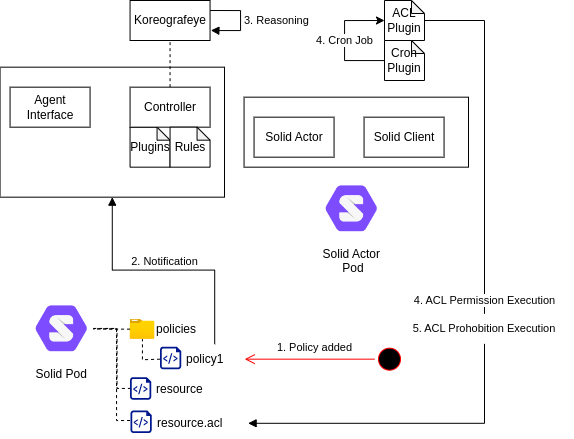

The diagram above was exported from draw.io. Its source (the exported page's mxGraphModel, read from the mxfile embedded in the PNG):
<mxGraphModel dx="1311" dy="681" grid="1" gridSize="10" guides="1" tooltips="1" connect="1" arrows="1" fold="1" page="1" pageScale="1" pageWidth="827" pageHeight="1169" math="0" shadow="0">
  <root>
    <mxCell id="0" />
    <mxCell id="1" parent="0" />
    <mxCell id="2" value="" style="rounded=0;whiteSpace=wrap;html=1;fillColor=none;" vertex="1" parent="1">
      <mxGeometry x="165.56" y="626.67" width="224.44" height="130" as="geometry" />
    </mxCell>
    <mxCell id="3" value="Agent Interface" style="rounded=0;whiteSpace=wrap;html=1;" vertex="1" parent="1">
      <mxGeometry x="175.56" y="646.67" width="80" height="40" as="geometry" />
    </mxCell>
    <mxCell id="4" value="Plugins" style="shape=note;whiteSpace=wrap;html=1;backgroundOutline=1;darkOpacity=0.05;size=13;" vertex="1" parent="1">
      <mxGeometry x="295.56" y="686.67" width="40" height="40" as="geometry" />
    </mxCell>
    <mxCell id="5" value="Controller" style="rounded=0;whiteSpace=wrap;html=1;" vertex="1" parent="1">
      <mxGeometry x="295.56" y="646.67" width="80" height="40" as="geometry" />
    </mxCell>
    <mxCell id="6" value="Rules" style="shape=note;whiteSpace=wrap;html=1;backgroundOutline=1;darkOpacity=0.05;size=13;" vertex="1" parent="1">
      <mxGeometry x="335.56" y="686.67" width="40" height="40" as="geometry" />
    </mxCell>
    <mxCell id="7" value="" style="endArrow=none;dashed=1;html=1;rounded=0;" edge="1" source="5" target="8" parent="1">
      <mxGeometry width="50" height="50" relative="1" as="geometry">
        <mxPoint x="325.56" y="596.67" as="sourcePoint" />
        <mxPoint x="335.56" y="566.67" as="targetPoint" />
      </mxGeometry>
    </mxCell>
    <mxCell id="8" value="Koreografeye" style="rounded=0;whiteSpace=wrap;html=1;" vertex="1" parent="1">
      <mxGeometry x="295.56" y="560" width="80" height="40" as="geometry" />
    </mxCell>
    <mxCell id="9" value="" style="rounded=0;whiteSpace=wrap;html=1;fillColor=none;" vertex="1" parent="1">
      <mxGeometry x="409.56" y="656.67" width="224.44" height="70" as="geometry" />
    </mxCell>
    <mxCell id="10" value="Solid Actor" style="rounded=0;whiteSpace=wrap;html=1;" vertex="1" parent="1">
      <mxGeometry x="419.56" y="676.67" width="80" height="40" as="geometry" />
    </mxCell>
    <mxCell id="11" value="Solid Client" style="rounded=0;whiteSpace=wrap;html=1;" vertex="1" parent="1">
      <mxGeometry x="529.56" y="676.67" width="80" height="40" as="geometry" />
    </mxCell>
    <mxCell id="12" value="Solid Actor&#10; Pod" style="shape=image;verticalLabelPosition=bottom;labelBackgroundColor=default;verticalAlign=top;aspect=fixed;imageAspect=0;image=data:image/png,(base64 omitted: 7068 chars);" vertex="1" parent="1">
      <mxGeometry x="485.56333333333333" y="736.6699999999998" width="63.333333333333336" height="63.333333333333336" as="geometry" />
    </mxCell>
    <mxCell id="13" value="Solid Pod" style="shape=image;verticalLabelPosition=bottom;labelBackgroundColor=default;verticalAlign=top;aspect=fixed;imageAspect=0;image=data:image/png,(base64 omitted: 7068 chars);" vertex="1" parent="1">
      <mxGeometry x="195.56333333333333" y="856.6699999999998" width="63.333333333333336" height="63.333333333333336" as="geometry" />
    </mxCell>
    <mxCell id="14" value="" style="group" vertex="1" connectable="0" parent="1">
      <mxGeometry x="295.56" y="878.67" width="104.63999999999999" height="25" as="geometry" />
    </mxCell>
    <mxCell id="15" value="" style="aspect=fixed;html=1;points=[];align=center;image;fontSize=12;image=img/lib/azure2/general/Folder_Blank.svg;" vertex="1" parent="14">
      <mxGeometry width="24.64" height="20" as="geometry" />
    </mxCell>
    <mxCell id="16" value="policies" style="text;html=1;align=left;verticalAlign=middle;resizable=0;points=[];autosize=1;strokeColor=none;fillColor=none;" vertex="1" parent="14">
      <mxGeometry x="24.639999999999986" y="-5" width="60" height="30" as="geometry" />
    </mxCell>
    <mxCell id="17" value="" style="endArrow=none;dashed=1;html=1;rounded=0;edgeStyle=orthogonalEdgeStyle;" edge="1" target="15" parent="1">
      <mxGeometry x="472.2888888888889" y="1230" width="50" height="50" as="geometry">
        <mxPoint x="325.56" y="918.6700000000001" as="sourcePoint" />
        <mxPoint x="-204.43767441860467" y="723.67" as="targetPoint" />
      </mxGeometry>
    </mxCell>
    <mxCell id="18" value="" style="group" vertex="1" connectable="0" parent="1">
      <mxGeometry x="325.56" y="906.17" width="114.63999999999999" height="27.5" as="geometry" />
    </mxCell>
    <mxCell id="19" value="" style="sketch=0;aspect=fixed;pointerEvents=1;shadow=0;dashed=0;html=1;strokeColor=none;labelPosition=center;verticalLabelPosition=bottom;verticalAlign=top;align=center;fillColor=#00188D;shape=mxgraph.azure.script_file" vertex="1" parent="18">
      <mxGeometry width="21.15" height="22.5" as="geometry" />
    </mxCell>
    <mxCell id="20" value="policy1" style="text;html=1;align=left;verticalAlign=middle;resizable=0;points=[];autosize=1;strokeColor=none;fillColor=none;" vertex="1" parent="18">
      <mxGeometry x="24.639999999999986" y="-2.5" width="60" height="30" as="geometry" />
    </mxCell>
    <mxCell id="21" value="" style="endArrow=none;dashed=1;html=1;rounded=0;edgeStyle=orthogonalEdgeStyle;" edge="1" source="15" target="13" parent="1">
      <mxGeometry x="482.2888888888889" y="1270" width="50" height="50" as="geometry">
        <mxPoint x="286.78000000000003" y="1016.6700000000001" as="sourcePoint" />
        <mxPoint x="268.78000000000003" y="936.6700000000001" as="targetPoint" />
      </mxGeometry>
    </mxCell>
    <mxCell id="22" value="" style="endArrow=none;dashed=1;html=1;rounded=0;edgeStyle=orthogonalEdgeStyle;entryX=1;entryY=0.5;entryDx=0;entryDy=0;exitX=0.04;exitY=0.501;exitDx=0;exitDy=0;exitPerimeter=0;" edge="1" source="24" target="13" parent="1">
      <mxGeometry x="482.2888888888889" y="1270" width="50" height="50" as="geometry">
        <mxPoint x="305.56" y="936.6700000000001" as="sourcePoint" />
        <mxPoint x="268.56" y="898.67" as="targetPoint" />
        <Array as="points">
          <mxPoint x="282.56" y="947.6700000000001" />
          <mxPoint x="282.56" y="888.67" />
        </Array>
      </mxGeometry>
    </mxCell>
    <mxCell id="23" value="" style="group" vertex="1" connectable="0" parent="1">
      <mxGeometry x="295.56" y="936.6700000000001" width="114.63999999999999" height="27.5" as="geometry" />
    </mxCell>
    <mxCell id="24" value="" style="sketch=0;aspect=fixed;pointerEvents=1;shadow=0;dashed=0;html=1;strokeColor=none;labelPosition=center;verticalLabelPosition=bottom;verticalAlign=top;align=center;fillColor=#00188D;shape=mxgraph.azure.script_file" vertex="1" parent="23">
      <mxGeometry width="21.15" height="22.5" as="geometry" />
    </mxCell>
    <mxCell id="25" value="resource" style="text;html=1;align=left;verticalAlign=middle;resizable=0;points=[];autosize=1;strokeColor=none;fillColor=none;" vertex="1" parent="23">
      <mxGeometry x="24.639999999999986" y="-2.5" width="70" height="30" as="geometry" />
    </mxCell>
    <mxCell id="26" value="" style="ellipse;html=1;shape=startState;fillColor=#000000;strokeColor=#ff0000;" vertex="1" parent="1">
      <mxGeometry x="540" y="903.67" width="30" height="30" as="geometry" />
    </mxCell>
    <mxCell id="27" value="" style="edgeStyle=orthogonalEdgeStyle;html=1;verticalAlign=bottom;endArrow=open;endSize=8;strokeColor=#ff0000;rounded=0;" edge="1" source="26" target="20" parent="1">
      <mxGeometry relative="1" as="geometry">
        <mxPoint x="555" y="996" as="targetPoint" />
      </mxGeometry>
    </mxCell>
    <mxCell id="28" value="1. Policy added" style="edgeLabel;html=1;align=center;verticalAlign=middle;resizable=0;points=[];" vertex="1" connectable="0" parent="27">
      <mxGeometry x="0.0786" y="-1" relative="1" as="geometry">
        <mxPoint x="10" y="-11" as="offset" />
      </mxGeometry>
    </mxCell>
    <mxCell id="29" value="2. Notification" style="html=1;verticalAlign=bottom;endArrow=block;edgeStyle=elbowEdgeStyle;elbow=vertical;curved=0;rounded=0;" edge="1" source="20" target="2" parent="1">
      <mxGeometry width="80" relative="1" as="geometry">
        <mxPoint x="270" y="810" as="sourcePoint" />
        <mxPoint x="350" y="810" as="targetPoint" />
      </mxGeometry>
    </mxCell>
    <mxCell id="30" value="" style="group" vertex="1" connectable="0" parent="1">
      <mxGeometry x="296" y="970.0000000000001" width="114.63999999999999" height="27.5" as="geometry" />
    </mxCell>
    <mxCell id="31" value="" style="sketch=0;aspect=fixed;pointerEvents=1;shadow=0;dashed=0;html=1;strokeColor=none;labelPosition=center;verticalLabelPosition=bottom;verticalAlign=top;align=center;fillColor=#00188D;shape=mxgraph.azure.script_file" vertex="1" parent="30">
      <mxGeometry width="21.15" height="22.5" as="geometry" />
    </mxCell>
    <mxCell id="32" value="resource.acl" style="text;html=1;align=left;verticalAlign=middle;resizable=0;points=[];autosize=1;strokeColor=none;fillColor=none;" vertex="1" parent="30">
      <mxGeometry x="24.639999999999986" y="-2.5" width="90" height="30" as="geometry" />
    </mxCell>
    <mxCell id="33" value="" style="endArrow=none;dashed=1;html=1;rounded=0;edgeStyle=orthogonalEdgeStyle;exitX=0.04;exitY=0.501;exitDx=0;exitDy=0;exitPerimeter=0;" edge="1" target="13" parent="1">
      <mxGeometry x="482.2888888888889" y="1270" width="50" height="50" as="geometry">
        <mxPoint x="295.56" y="980.01" as="sourcePoint" />
        <mxPoint x="258.56" y="920.01" as="targetPoint" />
        <Array as="points">
          <mxPoint x="282" y="980" />
          <mxPoint x="282" y="888" />
        </Array>
      </mxGeometry>
    </mxCell>
    <mxCell id="34" value="3. Reasoning" style="html=1;align=left;spacingLeft=2;endArrow=block;rounded=0;edgeStyle=orthogonalEdgeStyle;curved=0;rounded=0;entryX=1.01;entryY=0.747;entryDx=0;entryDy=0;entryPerimeter=0;" edge="1" target="8" parent="1">
      <mxGeometry relative="1" as="geometry">
        <mxPoint x="375.56" y="570" as="sourcePoint" />
        <Array as="points">
          <mxPoint x="406" y="570" />
          <mxPoint x="406" y="590" />
          <mxPoint x="381" y="590" />
        </Array>
        <mxPoint x="380.56" y="600" as="targetPoint" />
      </mxGeometry>
    </mxCell>
    <mxCell id="35" value="4. ACL Permission Execution" style="html=1;verticalAlign=bottom;endArrow=block;edgeStyle=elbowEdgeStyle;elbow=vertical;curved=0;rounded=0;entryX=1.033;entryY=0.51;entryDx=0;entryDy=0;entryPerimeter=0;" edge="1" source="36" target="32" parent="1">
      <mxGeometry width="80" relative="1" as="geometry">
        <mxPoint x="440.2" y="833.67" as="sourcePoint" />
        <mxPoint x="338.2" y="686.67" as="targetPoint" />
        <Array as="points">
          <mxPoint x="650" y="790" />
        </Array>
      </mxGeometry>
    </mxCell>
    <mxCell id="36" value="ACL Plugin" style="shape=note;whiteSpace=wrap;html=1;backgroundOutline=1;darkOpacity=0.05;size=13;" vertex="1" parent="1">
      <mxGeometry x="550" y="560" width="40" height="40" as="geometry" />
    </mxCell>
    <mxCell id="37" value="4. Cron Job" style="edgeStyle=orthogonalEdgeStyle;rounded=0;orthogonalLoop=1;jettySize=auto;html=1;entryX=0;entryY=0.5;entryDx=0;entryDy=0;entryPerimeter=0;" edge="1" source="38" target="36" parent="1">
      <mxGeometry relative="1" as="geometry">
        <Array as="points">
          <mxPoint x="510" y="620" />
          <mxPoint x="510" y="580" />
        </Array>
      </mxGeometry>
    </mxCell>
    <mxCell id="38" value="Cron Plugin" style="shape=note;whiteSpace=wrap;html=1;backgroundOutline=1;darkOpacity=0.05;size=13;" vertex="1" parent="1">
      <mxGeometry x="550" y="600" width="40" height="40" as="geometry" />
    </mxCell>
    <mxCell id="39" value="5. ACL Prohobition Execution" style="text;html=1;strokeColor=none;fillColor=default;align=center;verticalAlign=middle;whiteSpace=wrap;rounded=0;fontSize=11;" vertex="1" parent="1">
      <mxGeometry x="562.44" y="873.34" width="176" height="30" as="geometry" />
    </mxCell>
  </root>
</mxGraphModel>